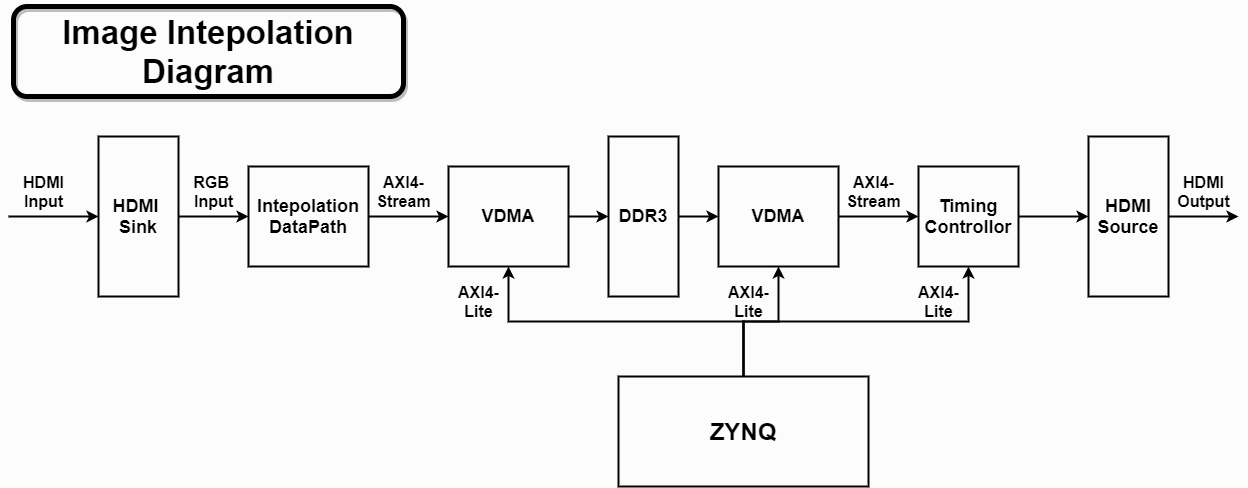

The diagram above was exported from draw.io. Its source (the exported page's mxGraphModel, read from the mxfile embedded in the PNG):
<mxGraphModel dx="1342" dy="1023" grid="1" gridSize="10" guides="1" tooltips="1" connect="1" arrows="1" fold="1" page="1" pageScale="1" pageWidth="1654" pageHeight="2336" background="#FCFCFC" math="0" shadow="0">
  <root>
    <mxCell id="0" />
    <mxCell id="1" parent="0" />
    <mxCell id="2" value="&lt;font color=&quot;#000000&quot; size=&quot;1&quot;&gt;&lt;b style=&quot;font-size: 18px&quot;&gt;HDMI &lt;br&gt;Sink&lt;/b&gt;&lt;/font&gt;" style="rounded=0;whiteSpace=wrap;html=1;fillColor=none;strokeColor=#000000;strokeWidth=2;" parent="1" vertex="1">
      <mxGeometry x="170" y="230" width="80" height="160" as="geometry" />
    </mxCell>
    <mxCell id="5" value="&lt;font color=&quot;#000000&quot; style=&quot;font-size: 18px&quot;&gt;&lt;b&gt;Intepolation&lt;br&gt;DataPath&lt;br&gt;&lt;/b&gt;&lt;/font&gt;" style="rounded=0;whiteSpace=wrap;html=1;strokeColor=#000000;strokeWidth=2;fillColor=none;" parent="1" vertex="1">
      <mxGeometry x="320" y="260" width="120" height="100" as="geometry" />
    </mxCell>
    <mxCell id="11" value="" style="endArrow=classic;html=1;strokeWidth=2;strokeColor=#000000;" parent="1" target="2" edge="1">
      <mxGeometry width="50" height="50" relative="1" as="geometry">
        <mxPoint x="80" y="310" as="sourcePoint" />
        <mxPoint x="400" y="280" as="targetPoint" />
      </mxGeometry>
    </mxCell>
    <mxCell id="12" value="" style="endArrow=classic;html=1;strokeColor=#000000;strokeWidth=2;exitX=1;exitY=0.5;exitDx=0;exitDy=0;entryX=0;entryY=0.5;entryDx=0;entryDy=0;" parent="1" source="2" target="5" edge="1">
      <mxGeometry width="50" height="50" relative="1" as="geometry">
        <mxPoint x="380" y="330" as="sourcePoint" />
        <mxPoint x="430" y="280" as="targetPoint" />
      </mxGeometry>
    </mxCell>
    <mxCell id="14" value="" style="endArrow=classic;html=1;strokeColor=#000000;strokeWidth=2;exitX=1;exitY=0.5;exitDx=0;exitDy=0;entryX=0;entryY=0.5;entryDx=0;entryDy=0;" parent="1" source="5" target="15" edge="1">
      <mxGeometry width="50" height="50" relative="1" as="geometry">
        <mxPoint x="340" y="300" as="sourcePoint" />
        <mxPoint x="390" y="310" as="targetPoint" />
      </mxGeometry>
    </mxCell>
    <mxCell id="15" value="&lt;font color=&quot;#000000&quot; style=&quot;font-size: 18px&quot;&gt;&lt;b&gt;VDMA&lt;/b&gt;&lt;/font&gt;" style="rounded=0;whiteSpace=wrap;html=1;strokeColor=#000000;strokeWidth=2;fillColor=none;" parent="1" vertex="1">
      <mxGeometry x="520" y="260" width="120" height="100" as="geometry" />
    </mxCell>
    <mxCell id="21" value="" style="edgeStyle=orthogonalEdgeStyle;rounded=0;orthogonalLoop=1;jettySize=auto;html=1;strokeColor=#000000;strokeWidth=2;" parent="1" source="18" target="20" edge="1">
      <mxGeometry relative="1" as="geometry" />
    </mxCell>
    <mxCell id="18" value="&lt;font style=&quot;font-size: 18px&quot; color=&quot;#000000&quot;&gt;&lt;b&gt;DDR3&lt;/b&gt;&lt;/font&gt;" style="rounded=0;whiteSpace=wrap;html=1;strokeColor=#000000;strokeWidth=2;fillColor=none;" parent="1" vertex="1">
      <mxGeometry x="680" y="230" width="70" height="160" as="geometry" />
    </mxCell>
    <mxCell id="19" value="" style="endArrow=classic;html=1;strokeColor=#000000;strokeWidth=2;exitX=1;exitY=0.5;exitDx=0;exitDy=0;entryX=0;entryY=0.5;entryDx=0;entryDy=0;" parent="1" source="15" target="18" edge="1">
      <mxGeometry width="50" height="50" relative="1" as="geometry">
        <mxPoint x="860" y="280" as="sourcePoint" />
        <mxPoint x="910" y="230" as="targetPoint" />
      </mxGeometry>
    </mxCell>
    <mxCell id="20" value="&lt;font color=&quot;#000000&quot; size=&quot;1&quot;&gt;&lt;b style=&quot;font-size: 18px&quot;&gt;VDMA&lt;/b&gt;&lt;/font&gt;" style="rounded=0;whiteSpace=wrap;html=1;strokeColor=#000000;strokeWidth=2;fillColor=none;" parent="1" vertex="1">
      <mxGeometry x="790" y="260" width="120" height="100" as="geometry" />
    </mxCell>
    <mxCell id="26" value="" style="edgeStyle=orthogonalEdgeStyle;rounded=0;orthogonalLoop=1;jettySize=auto;html=1;strokeColor=#000000;strokeWidth=2;exitX=1;exitY=0.5;exitDx=0;exitDy=0;" parent="1" source="20" target="25" edge="1">
      <mxGeometry relative="1" as="geometry">
        <mxPoint x="930" y="310" as="sourcePoint" />
      </mxGeometry>
    </mxCell>
    <mxCell id="25" value="&lt;font style=&quot;font-size: 18px&quot; color=&quot;#000000&quot;&gt;&lt;b&gt;Timing Controllor&lt;/b&gt;&lt;/font&gt;" style="rounded=0;whiteSpace=wrap;html=1;strokeColor=#000000;strokeWidth=2;fillColor=none;" parent="1" vertex="1">
      <mxGeometry x="990" y="260" width="100" height="100" as="geometry" />
    </mxCell>
    <mxCell id="27" value="" style="endArrow=classic;html=1;strokeColor=#000000;strokeWidth=2;exitX=1;exitY=0.5;exitDx=0;exitDy=0;entryX=0;entryY=0.5;entryDx=0;entryDy=0;" parent="1" source="25" target="30" edge="1">
      <mxGeometry width="50" height="50" relative="1" as="geometry">
        <mxPoint x="1140" y="250" as="sourcePoint" />
        <mxPoint x="1160" y="310" as="targetPoint" />
      </mxGeometry>
    </mxCell>
    <mxCell id="28" value="&lt;font style=&quot;font-size: 16px&quot; color=&quot;#000000&quot;&gt;&lt;b&gt;RGB &lt;br&gt;Input&lt;/b&gt;&lt;/font&gt;" style="text;html=1;align=center;verticalAlign=middle;resizable=0;points=[];autosize=1;strokeColor=none;" parent="1" vertex="1">
      <mxGeometry x="260" y="270" width="50" height="30" as="geometry" />
    </mxCell>
    <mxCell id="29" value="&lt;font style=&quot;font-size: 16px&quot; color=&quot;#000000&quot;&gt;&lt;b&gt;HDMI&lt;br&gt;Output&lt;/b&gt;&lt;/font&gt;" style="text;html=1;align=center;verticalAlign=middle;resizable=0;points=[];autosize=1;strokeColor=none;" parent="1" vertex="1">
      <mxGeometry x="1240" y="270" width="70" height="30" as="geometry" />
    </mxCell>
    <mxCell id="30" value="&lt;font color=&quot;#000000&quot; size=&quot;1&quot;&gt;&lt;b style=&quot;font-size: 18px&quot;&gt;HDMI Source&lt;/b&gt;&lt;/font&gt;" style="rounded=0;whiteSpace=wrap;html=1;strokeColor=#000000;strokeWidth=2;fillColor=none;" parent="1" vertex="1">
      <mxGeometry x="1160" y="230" width="80" height="160" as="geometry" />
    </mxCell>
    <mxCell id="33" value="" style="endArrow=classic;html=1;strokeColor=#000000;strokeWidth=2;exitX=1;exitY=0.5;exitDx=0;exitDy=0;" parent="1" source="30" edge="1">
      <mxGeometry width="50" height="50" relative="1" as="geometry">
        <mxPoint x="1010" y="380" as="sourcePoint" />
        <mxPoint x="1310" y="310" as="targetPoint" />
      </mxGeometry>
    </mxCell>
    <mxCell id="34" value="&lt;b&gt;&lt;font style=&quot;font-size: 16px&quot; color=&quot;#000000&quot;&gt;AXI4-&lt;br&gt;Stream&lt;/font&gt;&lt;/b&gt;" style="text;html=1;align=center;verticalAlign=middle;resizable=0;points=[];autosize=1;strokeColor=none;" parent="1" vertex="1">
      <mxGeometry x="440" y="270" width="70" height="30" as="geometry" />
    </mxCell>
    <mxCell id="35" value="&lt;b&gt;&lt;font style=&quot;font-size: 16px&quot; color=&quot;#000000&quot;&gt;AXI4-&lt;br&gt;Stream&lt;/font&gt;&lt;/b&gt;" style="text;html=1;align=center;verticalAlign=middle;resizable=0;points=[];autosize=1;strokeColor=none;" parent="1" vertex="1">
      <mxGeometry x="910" y="270" width="70" height="30" as="geometry" />
    </mxCell>
    <mxCell id="37" style="edgeStyle=orthogonalEdgeStyle;rounded=0;orthogonalLoop=1;jettySize=auto;html=1;entryX=0.5;entryY=1;entryDx=0;entryDy=0;strokeColor=#000000;strokeWidth=2;" parent="1" source="36" target="20" edge="1">
      <mxGeometry relative="1" as="geometry" />
    </mxCell>
    <mxCell id="38" style="edgeStyle=orthogonalEdgeStyle;rounded=0;orthogonalLoop=1;jettySize=auto;html=1;exitX=0.5;exitY=0;exitDx=0;exitDy=0;entryX=0.5;entryY=1;entryDx=0;entryDy=0;strokeColor=#000000;strokeWidth=2;" parent="1" source="36" target="15" edge="1">
      <mxGeometry relative="1" as="geometry" />
    </mxCell>
    <mxCell id="39" style="edgeStyle=orthogonalEdgeStyle;rounded=0;orthogonalLoop=1;jettySize=auto;html=1;exitX=0.5;exitY=0;exitDx=0;exitDy=0;entryX=0.5;entryY=1;entryDx=0;entryDy=0;strokeColor=#000000;strokeWidth=2;" parent="1" source="36" target="25" edge="1">
      <mxGeometry relative="1" as="geometry" />
    </mxCell>
    <mxCell id="36" value="&lt;font style=&quot;font-size: 24px&quot; color=&quot;#000000&quot;&gt;&lt;b&gt;ZYNQ&lt;/b&gt;&lt;/font&gt;" style="rounded=0;whiteSpace=wrap;html=1;strokeColor=#000000;strokeWidth=2;fillColor=none;" parent="1" vertex="1">
      <mxGeometry x="690" y="470" width="250" height="110" as="geometry" />
    </mxCell>
    <mxCell id="40" value="&lt;font style=&quot;font-size: 16px&quot; color=&quot;#000000&quot;&gt;&lt;b&gt;HDMI&lt;br&gt;Input&lt;/b&gt;&lt;/font&gt;" style="text;html=1;align=center;verticalAlign=middle;resizable=0;points=[];autosize=1;strokeColor=none;" parent="1" vertex="1">
      <mxGeometry x="85" y="270" width="60" height="30" as="geometry" />
    </mxCell>
    <mxCell id="41" value="&lt;font style=&quot;font-size: 16px&quot; color=&quot;#000000&quot;&gt;&lt;b&gt;AXI4-&lt;br&gt;Lite&lt;/b&gt;&lt;/font&gt;" style="text;html=1;align=center;verticalAlign=middle;resizable=0;points=[];autosize=1;strokeColor=none;" parent="1" vertex="1">
      <mxGeometry x="520" y="380" width="60" height="30" as="geometry" />
    </mxCell>
    <mxCell id="42" value="&lt;font style=&quot;font-size: 16px&quot; color=&quot;#000000&quot;&gt;&lt;b&gt;AXI4-&lt;br&gt;Lite&lt;/b&gt;&lt;/font&gt;" style="text;html=1;align=center;verticalAlign=middle;resizable=0;points=[];autosize=1;strokeColor=none;" parent="1" vertex="1">
      <mxGeometry x="790" y="380" width="60" height="30" as="geometry" />
    </mxCell>
    <mxCell id="43" value="&lt;font style=&quot;font-size: 16px&quot; color=&quot;#000000&quot;&gt;&lt;b&gt;AXI4-&lt;br&gt;Lite&lt;/b&gt;&lt;/font&gt;" style="text;html=1;align=center;verticalAlign=middle;resizable=0;points=[];autosize=1;strokeColor=none;" parent="1" vertex="1">
      <mxGeometry x="980" y="380" width="60" height="30" as="geometry" />
    </mxCell>
    <mxCell id="44" value="&lt;p&gt;&lt;font color=&quot;#000000&quot; size=&quot;1&quot;&gt;&lt;b style=&quot;font-size: 33px&quot;&gt;Image Intepolation Diagram&lt;/b&gt;&lt;/font&gt;&lt;/p&gt;" style="rounded=1;whiteSpace=wrap;html=1;strokeColor=#000000;strokeWidth=5;fillColor=none;shadow=1;" parent="1" vertex="1">
      <mxGeometry x="85" y="100" width="390" height="90" as="geometry" />
    </mxCell>
  </root>
</mxGraphModel>